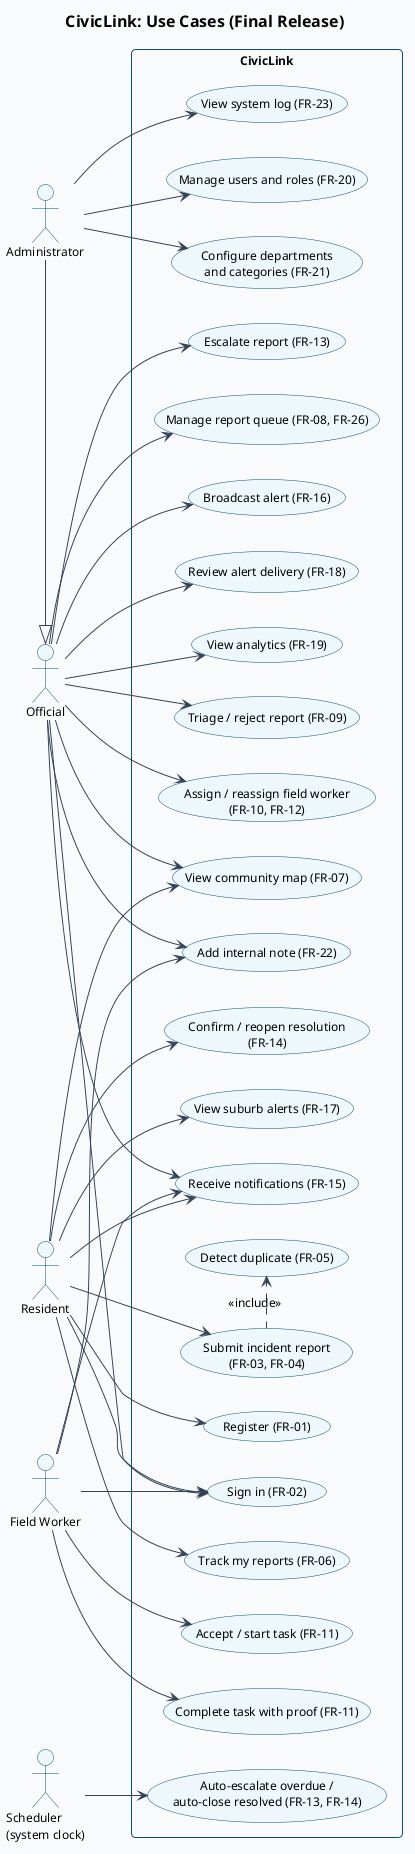

The diagram above was rendered by PlantUML. Its source (embedded in the PNG):
@startuml usecase
!include _style.iuml
title CivicLink: Use Cases (Final Release)
left to right direction

actor Resident as R
actor "Official" as O
actor "Field Worker" as W
actor Administrator as A
actor "Scheduler\n(system clock)" as S
A -|> O

rectangle CivicLink {
  usecase "Register (FR-01)" as UC1
  usecase "Sign in (FR-02)" as UC2
  usecase "Submit incident report\n(FR-03, FR-04)" as UC3
  usecase "Detect duplicate (FR-05)" as UC4
  usecase "Track my reports (FR-06)" as UC5
  usecase "Confirm / reopen resolution\n(FR-14)" as UC6
  usecase "View community map (FR-07)" as UC7
  usecase "View suburb alerts (FR-17)" as UC8
  usecase "Receive notifications (FR-15)" as UC9
  usecase "Triage / reject report (FR-09)" as UC10
  usecase "Assign / reassign field worker\n(FR-10, FR-12)" as UC11
  usecase "Escalate report (FR-13)" as UC12
  usecase "Manage report queue (FR-08, FR-26)" as UC13
  usecase "Broadcast alert (FR-16)" as UC14
  usecase "Review alert delivery (FR-18)" as UC15
  usecase "View analytics (FR-19)" as UC16
  usecase "Add internal note (FR-22)" as UC17
  usecase "Accept / start task (FR-11)" as UC18
  usecase "Complete task with proof (FR-11)" as UC19
  usecase "Manage users and roles (FR-20)" as UC20
  usecase "Configure departments\nand categories (FR-21)" as UC21
  usecase "View system log (FR-23)" as UC22
  usecase "Auto-escalate overdue /\nauto-close resolved (FR-13, FR-14)" as UC23
}

R --> UC1
R --> UC2
R --> UC3
UC3 .> UC4 : <<include>>
R --> UC5
R --> UC6
R --> UC7
R --> UC8
R --> UC9

O --> UC2
O --> UC13
O --> UC10
O --> UC11
O --> UC12
O --> UC14
O --> UC15
O --> UC16
O --> UC17
O --> UC7
O --> UC9

W --> UC2
W --> UC18
W --> UC19
W --> UC17
W --> UC9

A --> UC20
A --> UC21
A --> UC22
S --> UC23
@enduml